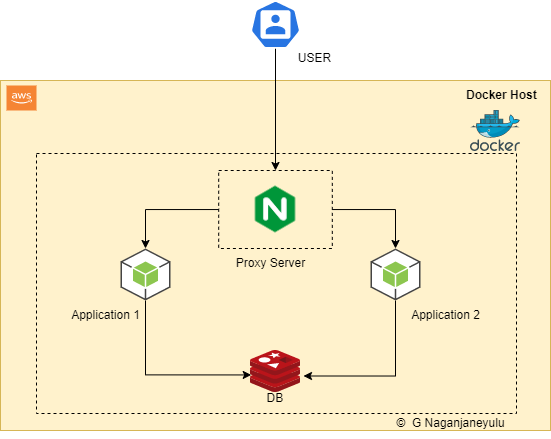

The diagram above was exported from draw.io. Its source (the exported page's mxGraphModel, read from the mxfile embedded in the PNG):
<mxGraphModel dx="679" dy="472" grid="1" gridSize="10" guides="1" tooltips="1" connect="1" arrows="1" fold="1" page="1" pageScale="1" pageWidth="827" pageHeight="1169" background="#ffffff" math="0" shadow="0">
  <root>
    <mxCell id="0" />
    <mxCell id="1" parent="0" />
    <mxCell id="NqXz9wU6Hv2E1nmOPSCL-2" value="" style="rounded=0;whiteSpace=wrap;html=1;fillColor=#fff2cc;strokeColor=#d6b656;" vertex="1" parent="1">
      <mxGeometry x="120" y="280" width="550" height="350" as="geometry" />
    </mxCell>
    <mxCell id="NqXz9wU6Hv2E1nmOPSCL-4" value="" style="rounded=0;whiteSpace=wrap;html=1;dashed=1;fillColor=none;strokeWidth=1;perimeterSpacing=1;" vertex="1" parent="1">
      <mxGeometry x="156" y="353" width="480" height="260" as="geometry" />
    </mxCell>
    <mxCell id="NqXz9wU6Hv2E1nmOPSCL-5" value="" style="sketch=0;aspect=fixed;html=1;points=[];align=center;image;fontSize=12;image=img/lib/mscae/Docker.svg;dashed=1;strokeWidth=1;fillColor=none;" vertex="1" parent="1">
      <mxGeometry x="590" y="310" width="50" height="41" as="geometry" />
    </mxCell>
    <mxCell id="NqXz9wU6Hv2E1nmOPSCL-6" value="Docker Host&amp;nbsp;" style="text;html=1;strokeColor=none;fillColor=none;align=center;verticalAlign=middle;whiteSpace=wrap;rounded=0;dashed=1;strokeWidth=1;fontStyle=1" vertex="1" parent="1">
      <mxGeometry x="580" y="280" width="86" height="30" as="geometry" />
    </mxCell>
    <mxCell id="NqXz9wU6Hv2E1nmOPSCL-15" style="edgeStyle=orthogonalEdgeStyle;rounded=0;orthogonalLoop=1;jettySize=auto;html=1;entryX=0.5;entryY=0;entryDx=0;entryDy=0;entryPerimeter=0;" edge="1" parent="1" source="NqXz9wU6Hv2E1nmOPSCL-8" target="NqXz9wU6Hv2E1nmOPSCL-9">
      <mxGeometry relative="1" as="geometry" />
    </mxCell>
    <mxCell id="NqXz9wU6Hv2E1nmOPSCL-16" style="edgeStyle=orthogonalEdgeStyle;rounded=0;orthogonalLoop=1;jettySize=auto;html=1;entryX=0.5;entryY=0;entryDx=0;entryDy=0;entryPerimeter=0;" edge="1" parent="1" source="NqXz9wU6Hv2E1nmOPSCL-8" target="NqXz9wU6Hv2E1nmOPSCL-10">
      <mxGeometry relative="1" as="geometry" />
    </mxCell>
    <mxCell id="NqXz9wU6Hv2E1nmOPSCL-8" value="" style="shape=image;imageAspect=0;aspect=fixed;verticalLabelPosition=bottom;verticalAlign=top;dashed=1;strokeWidth=1;fillColor=none;image=https://dwglogo.com/wp-content/uploads/2017/09/3630px-Nginx_logo.png;labelBorderColor=none;imageBorder=default;" vertex="1" parent="1">
      <mxGeometry x="338.19" y="370" width="113.61" height="78" as="geometry" />
    </mxCell>
    <mxCell id="NqXz9wU6Hv2E1nmOPSCL-12" style="edgeStyle=orthogonalEdgeStyle;rounded=0;orthogonalLoop=1;jettySize=auto;html=1;exitX=0.5;exitY=1;exitDx=0;exitDy=0;exitPerimeter=0;entryX=0.014;entryY=0.582;entryDx=0;entryDy=0;entryPerimeter=0;" edge="1" parent="1" source="NqXz9wU6Hv2E1nmOPSCL-9" target="NqXz9wU6Hv2E1nmOPSCL-11">
      <mxGeometry relative="1" as="geometry" />
    </mxCell>
    <mxCell id="NqXz9wU6Hv2E1nmOPSCL-9" value="" style="outlineConnect=0;dashed=0;verticalLabelPosition=bottom;verticalAlign=top;align=center;html=1;shape=mxgraph.aws3.android;fillColor=#8CC64F;gradientColor=none;strokeWidth=1;" vertex="1" parent="1">
      <mxGeometry x="240" y="448" width="50" height="52" as="geometry" />
    </mxCell>
    <mxCell id="NqXz9wU6Hv2E1nmOPSCL-13" style="edgeStyle=orthogonalEdgeStyle;rounded=0;orthogonalLoop=1;jettySize=auto;html=1;entryX=1.06;entryY=0.607;entryDx=0;entryDy=0;entryPerimeter=0;" edge="1" parent="1" source="NqXz9wU6Hv2E1nmOPSCL-10" target="NqXz9wU6Hv2E1nmOPSCL-11">
      <mxGeometry relative="1" as="geometry">
        <Array as="points">
          <mxPoint x="515" y="576" />
        </Array>
      </mxGeometry>
    </mxCell>
    <mxCell id="NqXz9wU6Hv2E1nmOPSCL-10" value="" style="outlineConnect=0;dashed=0;verticalLabelPosition=bottom;verticalAlign=top;align=center;html=1;shape=mxgraph.aws3.android;fillColor=#8CC64F;gradientColor=none;strokeWidth=1;" vertex="1" parent="1">
      <mxGeometry x="490" y="448" width="50" height="52" as="geometry" />
    </mxCell>
    <mxCell id="NqXz9wU6Hv2E1nmOPSCL-11" value="" style="sketch=0;aspect=fixed;html=1;points=[];align=center;image;fontSize=12;image=img/lib/mscae/Cache_Redis_Product.svg;dashed=1;strokeWidth=1;fillColor=none;" vertex="1" parent="1">
      <mxGeometry x="370" y="550" width="50" height="42" as="geometry" />
    </mxCell>
    <mxCell id="NqXz9wU6Hv2E1nmOPSCL-19" style="edgeStyle=orthogonalEdgeStyle;rounded=0;orthogonalLoop=1;jettySize=auto;html=1;exitX=0.5;exitY=1;exitDx=0;exitDy=0;exitPerimeter=0;entryX=0.5;entryY=0;entryDx=0;entryDy=0;" edge="1" parent="1" source="NqXz9wU6Hv2E1nmOPSCL-18" target="NqXz9wU6Hv2E1nmOPSCL-8">
      <mxGeometry relative="1" as="geometry" />
    </mxCell>
    <mxCell id="NqXz9wU6Hv2E1nmOPSCL-18" value="" style="sketch=0;html=1;dashed=0;whitespace=wrap;fillColor=#2875E2;strokeColor=#ffffff;points=[[0.005,0.63,0],[0.1,0.2,0],[0.9,0.2,0],[0.5,0,0],[0.995,0.63,0],[0.72,0.99,0],[0.5,1,0],[0.28,0.99,0]];shape=mxgraph.kubernetes.icon;prIcon=user;labelBorderColor=none;strokeWidth=1;" vertex="1" parent="1">
      <mxGeometry x="370" y="200" width="50" height="48" as="geometry" />
    </mxCell>
    <mxCell id="NqXz9wU6Hv2E1nmOPSCL-20" value="" style="outlineConnect=0;dashed=0;verticalLabelPosition=bottom;verticalAlign=top;align=center;html=1;shape=mxgraph.aws3.cloud_2;fillColor=#F58534;gradientColor=none;labelBorderColor=none;strokeWidth=1;" vertex="1" parent="1">
      <mxGeometry x="126" y="285" width="30" height="25" as="geometry" />
    </mxCell>
    <mxCell id="NqXz9wU6Hv2E1nmOPSCL-21" value="USER" style="text;html=1;resizable=0;autosize=1;align=center;verticalAlign=middle;points=[];fillColor=none;strokeColor=none;rounded=0;dashed=1;labelBorderColor=none;strokeWidth=1;" vertex="1" parent="1">
      <mxGeometry x="404" y="243" width="60" height="30" as="geometry" />
    </mxCell>
    <mxCell id="NqXz9wU6Hv2E1nmOPSCL-22" value="Proxy Server" style="text;html=1;resizable=0;autosize=1;align=center;verticalAlign=middle;points=[];fillColor=none;strokeColor=none;rounded=0;dashed=1;labelBorderColor=none;strokeWidth=1;" vertex="1" parent="1">
      <mxGeometry x="345" y="448" width="90" height="30" as="geometry" />
    </mxCell>
    <mxCell id="NqXz9wU6Hv2E1nmOPSCL-23" value="Application 1" style="text;html=1;resizable=0;autosize=1;align=center;verticalAlign=middle;points=[];fillColor=none;strokeColor=none;rounded=0;dashed=1;labelBorderColor=none;strokeWidth=1;" vertex="1" parent="1">
      <mxGeometry x="180" y="500" width="90" height="30" as="geometry" />
    </mxCell>
    <mxCell id="NqXz9wU6Hv2E1nmOPSCL-24" value="Application 2&lt;span style=&quot;color: rgba(0, 0, 0, 0); font-family: monospace; font-size: 0px; text-align: start;&quot;&gt;%3CmxGraphModel%3E%3Croot%3E%3CmxCell%20id%3D%220%22%2F%3E%3CmxCell%20id%3D%221%22%20parent%3D%220%22%2F%3E%3CmxCell%20id%3D%222%22%20value%3D%22Proxy%20Server%22%20style%3D%22text%3Bhtml%3D1%3Bresizable%3D0%3Bautosize%3D1%3Balign%3Dcenter%3BverticalAlign%3Dmiddle%3Bpoints%3D%5B%5D%3BfillColor%3Dnone%3BstrokeColor%3Dnone%3Brounded%3D0%3Bdashed%3D1%3BlabelBorderColor%3Dnone%3BstrokeWidth%3D1%3B%22%20vertex%3D%221%22%20parent%3D%221%22%3E%3CmxGeometry%20x%3D%22345%22%20y%3D%22448%22%20width%3D%2290%22%20height%3D%2230%22%20as%3D%22geometry%22%2F%3E%3C%2FmxCell%3E%3C%2Froot%3E%3C%2FmxGraphModel%3E&lt;/span&gt;" style="text;html=1;resizable=0;autosize=1;align=center;verticalAlign=middle;points=[];fillColor=none;strokeColor=none;rounded=0;dashed=1;labelBorderColor=none;strokeWidth=1;" vertex="1" parent="1">
      <mxGeometry x="520" y="500" width="90" height="30" as="geometry" />
    </mxCell>
    <mxCell id="NqXz9wU6Hv2E1nmOPSCL-25" value="DB&amp;nbsp;" style="text;html=1;resizable=0;autosize=1;align=center;verticalAlign=middle;points=[];fillColor=none;strokeColor=none;rounded=0;dashed=1;labelBorderColor=none;strokeWidth=1;" vertex="1" parent="1">
      <mxGeometry x="376" y="583" width="40" height="30" as="geometry" />
    </mxCell>
    <mxCell id="NqXz9wU6Hv2E1nmOPSCL-26" value="©&amp;nbsp; G Naganjaneyulu" style="text;html=1;resizable=0;autosize=1;align=center;verticalAlign=middle;points=[];fillColor=none;strokeColor=none;rounded=0;dashed=1;labelBorderColor=none;strokeWidth=1;" vertex="1" parent="1">
      <mxGeometry x="505" y="608" width="130" height="30" as="geometry" />
    </mxCell>
  </root>
</mxGraphModel>